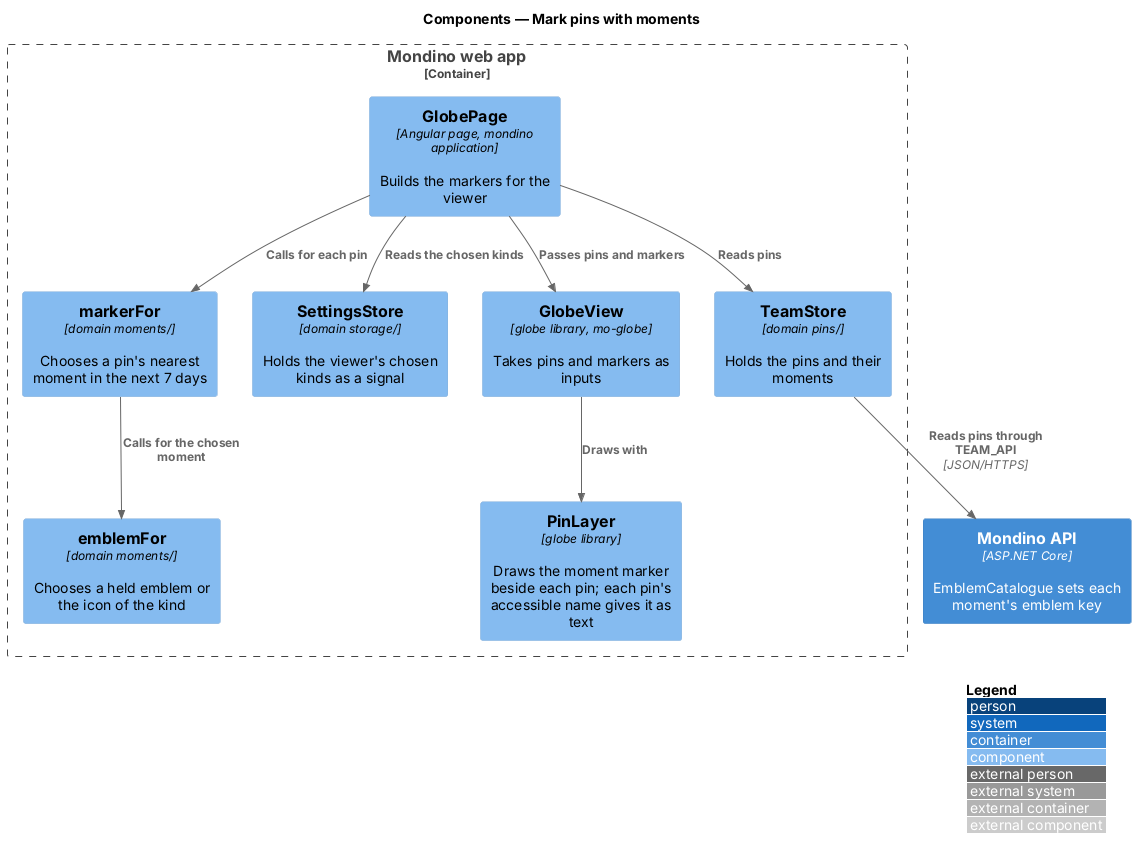

The diagram above was rendered by PlantUML. Its source (embedded in the PNG):
@startuml
!include <C4/C4_Component>
LAYOUT_WITH_LEGEND()
title Components — Mark pins with moments

Container_Boundary(web, "Mondino web app") {
  Component(page, "GlobePage", "Angular page, mondino application", "Builds the markers for the viewer")
  Component(store, "TeamStore", "domain pins/", "Holds the pins and their moments")
  Component(cache, "SettingsStore", "domain storage/", "Holds the viewer's chosen kinds as a signal")
  Component(marker, "markerFor", "domain moments/", "Chooses a pin's nearest moment in the next 7 days")
  Component(emblem, "emblemFor", "domain moments/", "Chooses a held emblem or the icon of the kind")
  Component(view, "GlobeView", "globe library, mo-globe", "Takes pins and markers as inputs")
  Component(layer, "PinLayer", "globe library", "Draws the moment marker beside each pin; each pin's accessible name gives it as text")
}
Container(api, "Mondino API", "ASP.NET Core", "EmblemCatalogue sets each moment's emblem key")

Rel(store, api, "Reads pins through TEAM_API", "JSON/HTTPS")
Rel(page, store, "Reads pins")
Rel(page, cache, "Reads the chosen kinds")
Rel(page, marker, "Calls for each pin")
Rel(marker, emblem, "Calls for the chosen moment")
Rel(page, view, "Passes pins and markers")
Rel(view, layer, "Draws with")
@enduml